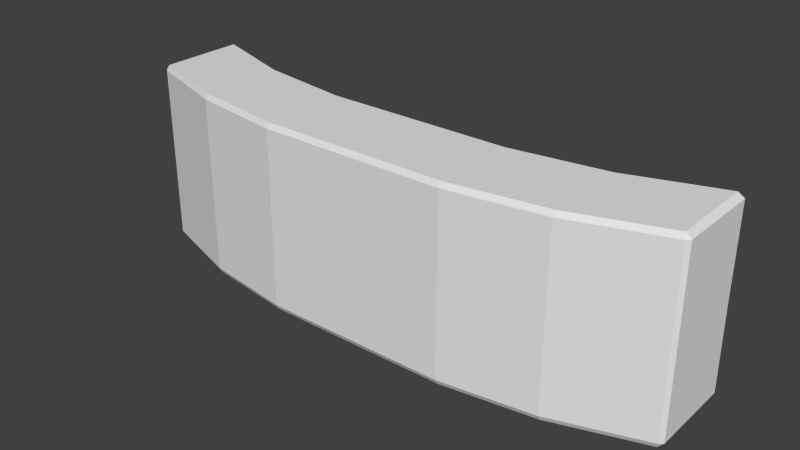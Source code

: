# Source: spotlight.blend  (saved by Blender 2.74.0; exported with 4.5.12 LTS)
import bpy
from mathutils import Matrix  # noqa: F401  (used for matrix-valued properties, if any)

bpy.ops.wm.read_factory_settings(use_empty=True)
scene = bpy.context.scene
scene.name = 'Scene'

# ---- collections
col_collection_1 = bpy.data.collections.new('Collection 1'); scene.collection.children.link(col_collection_1)

# ---- world
world_world = bpy.data.worlds.new('World'); scene.world = world_world
world_world.color = (0.05088, 0.05088, 0.05088)
world_world.use_sun_shadow = False
world_world.sun_shadow_jitter_overblur = 0.0
world_world.cycles.sampling_method = 'MANUAL'
world_world.cycles.sample_map_resolution = 256

# ---- meshes
me_cube = bpy.data.meshes.new('Cube')
me_cube.from_pydata([(2.001, 0.2823, -1.0), (2.001, -0.7177, 0.0), (2.001, 0.2823, 1.0), (1.0, -1.0, -1.0), (1.0, -1.0, 1.0), (1.0, 1.0, -1.0), (1.0, 1.0, 1.0), (2.001, 1.282, 1.0), (2.001, 1.282, -1.0), (2.001, -0.7177, 1.0), (1.0, 0.0, 1.0), (1.0, -1.0, 0.0), (1.0, 0.0, -1.0), (3.002, 0.9224, 0.0), (2.001, -0.7177, -1.0), (3.002, 0.9224, -1.0), (3.002, -0.07763, 0.0), (3.002, 0.9224, 1.0), (3.002, 1.9, 0.0), (3.002, 1.922, 1.0), (3.002, 1.922, -1.0), (3.002, -0.07763, 1.0), (3.002, -0.07763, -1.0), (2.853, 1.627, 0.9007), (1.951, 1.05, 0.9007), (1.05, 0.7962, 0.0), (1.951, 1.05, 0.0), (0.149, 0.7962, 0.9007), (1.05, 0.7962, 0.9007), (1.05, 0.7962, -0.9007), (0.149, 0.7962, -0.9007), (1.951, 1.05, -0.9007), (0.149, 0.7962, 0.0), (2.853, 1.627, 0.0), (2.853, 1.627, -0.9007), (-2.001, 0.2823, -1.0), (-2.001, -0.7177, 0.0), (-2.001, 0.2823, 1.0), (-1.0, -1.0, -1.0), (-1.0, -1.0, 1.0), (-1.0, 1.0, -1.0), (-1.0, 1.0, 1.0), (-2.001, 1.282, 1.0), (-2.001, 1.282, -1.0), (-2.001, -0.7177, 1.0), (0.0, 1.0, 1.0), (0.0, 1.0, -1.0), (-1.0, 0.0, 1.0), (-1.0, -1.0, 0.0), (-1.0, 0.0, -1.0), (0.0, -1.0, 1.0), (0.0, -1.0, -1.0), (0.0, 0.0, 1.0), (0.0, 0.0, -1.0), (0.0, -1.0, 0.0), (-3.002, 0.9224, 0.0), (0.0, 1.0, 0.0), (-2.001, -0.7177, -1.0), (-3.002, 0.9224, -1.0), (-3.002, -0.07763, 0.0), (-3.002, 0.9224, 1.0), (-3.002, 1.9, 0.0), (-3.002, 1.922, 1.0), (-3.002, 1.922, -1.0), (-3.002, -0.07763, 1.0), (-3.002, -0.07763, -1.0), (-2.853, 1.627, 0.9007), (-1.951, 1.05, 0.9007), (-1.05, 0.7962, 0.0), (-1.951, 1.05, 0.0), (-0.149, 0.7962, 0.9007), (-1.05, 0.7962, 0.9007), (-1.05, 0.7962, -0.9007), (-0.149, 0.7962, -0.9007), (-1.951, 1.05, -0.9007), (-0.149, 0.7962, 0.0), (-2.853, 1.627, 0.0), (-2.853, 1.627, -0.9007)], [], [(6, 10, 2, 7), (20, 8, 31, 34), (18, 20, 34, 33), (17, 21, 16, 13), (53, 46, 5, 12), (5, 46, 30, 29), (11, 3, 14, 1), (4, 10, 52, 50), (10, 6, 45, 52), (51, 53, 12, 3), (13, 16, 22, 15), (14, 0, 15, 22), (11, 54, 51, 3), (4, 50, 54, 11), (7, 19, 23, 24), (10, 4, 9, 2), (12, 5, 8, 0), (4, 11, 1, 9), (3, 12, 0, 14), (7, 2, 17, 19), (45, 6, 28, 27), (19, 17, 13, 18), (18, 13, 15, 20), (9, 1, 16, 21), (0, 8, 20, 15), (2, 9, 21, 17), (1, 14, 22, 16), (56, 45, 27, 32), (32, 25, 29, 30), (29, 25, 26, 31), (31, 26, 33, 34), (25, 28, 24, 26), (27, 28, 25, 32), (26, 24, 23, 33), (19, 18, 33, 23), (46, 56, 32, 30), (8, 5, 29, 31), (6, 7, 24, 28), (41, 42, 37, 47), (63, 77, 74, 43), (61, 76, 77, 63), (60, 55, 59, 64), (53, 49, 40, 46), (40, 72, 73, 46), (48, 36, 57, 38), (39, 50, 52, 47), (47, 52, 45, 41), (51, 38, 49, 53), (55, 58, 65, 59), (57, 65, 58, 35), (48, 38, 51, 54), (39, 48, 54, 50), (42, 67, 66, 62), (47, 37, 44, 39), (49, 35, 43, 40), (39, 44, 36, 48), (38, 57, 35, 49), (42, 62, 60, 37), (45, 70, 71, 41), (62, 61, 55, 60), (61, 63, 58, 55), (44, 64, 59, 36), (35, 58, 63, 43), (37, 60, 64, 44), (36, 59, 65, 57), (56, 75, 70, 45), (75, 73, 72, 68), (72, 74, 69, 68), (74, 77, 76, 69), (68, 69, 67, 71), (70, 75, 68, 71), (69, 76, 66, 67), (62, 66, 76, 61), (46, 73, 75, 56), (43, 74, 72, 40), (41, 71, 67, 42)])
_uv = me_cube.uv_layers.new(name='UVMap')
_uv.uv.foreach_set('vector', [0.6106, 0.3181, 0.4705, 0.3608, 0.467, 0.2095, 0.6071, 0.1668, 0.3758, 0.5427, 0.3292, 0.7095, 0.2966, 0.7263, 0.3386, 0.5761, 0.4083, 0.6883, 0.4092, 0.8339, 0.3758, 0.8195, 0.3758, 0.6883, 1.768e-08, 0.6883, 0.0, 0.5427, 0.1483, 0.5427, 0.1483, 0.6883, 0.1867, 0.04275, 0.3268, 0.08549, 0.2838, 0.2247, 0.1436, 0.1819, 0.3328, 0.8608, 0.3758, 1.0, 0.3386, 0.988, 0.2998, 0.8626, 0.802, 0.3173, 0.6536, 0.3173, 0.6536, 0.166, 0.802, 0.166, 0.3303, 0.4036, 0.4705, 0.3608, 0.5135, 0.5, 0.3734, 0.5427, 0.4705, 0.3608, 0.6106, 0.3181, 0.6536, 0.4573, 0.5135, 0.5, 0.04657, 0.0, 0.1867, 0.04275, 0.1436, 0.1819, 0.003517, 0.1392, 0.1483, 0.6883, 0.1483, 0.5427, 0.2966, 0.5427, 0.2966, 0.6883, 0.0, 0.2905, 0.1401, 0.3332, 0.1867, 0.5, 0.04657, 0.4573, 0.802, 0.3173, 0.802, 0.4572, 0.6536, 0.4572, 0.6536, 0.3173, 0.9503, 0.3173, 0.9503, 0.4572, 0.802, 0.4572, 0.802, 0.3173, 0.9534, 0.7477, 1.0, 0.9144, 0.9628, 0.8811, 0.9208, 0.7308, 0.4705, 0.3608, 0.3303, 0.4036, 0.3268, 0.2523, 0.467, 0.2095, 0.1436, 0.1819, 0.2838, 0.2247, 0.2803, 0.376, 0.1401, 0.3332, 0.9503, 0.3173, 0.802, 0.3173, 0.802, 0.166, 0.9503, 0.166, 0.003517, 0.1392, 0.1436, 0.1819, 0.1401, 0.3332, 0.0, 0.2905, 0.6071, 0.1668, 0.467, 0.2095, 0.5135, 0.04275, 0.6536, 0.0, 1.0, 0.4572, 0.957, 0.5964, 0.924, 0.5946, 0.9628, 0.4692, 2.652e-08, 0.8339, 1.768e-08, 0.6883, 0.1483, 0.6883, 0.1483, 0.8307, 0.1483, 0.8307, 0.1483, 0.6883, 0.2966, 0.6883, 0.2966, 0.8339, 0.9503, 0.166, 0.802, 0.166, 0.802, 0.0, 0.9503, 0.0, 0.1401, 0.3332, 0.2803, 0.376, 0.3268, 0.5427, 0.1867, 0.5, 0.467, 0.2095, 0.3268, 0.2523, 0.3734, 0.08549, 0.5135, 0.04275, 0.802, 0.166, 0.6536, 0.166, 0.6536, 3.471e-08, 0.802, 0.0, 0.4092, 0.6883, 0.4092, 0.5427, 0.4394, 0.5572, 0.4394, 0.6883, 0.7872, 0.869, 0.7872, 0.743, 0.9208, 0.743, 0.9208, 0.869, 0.9208, 0.743, 0.7872, 0.743, 0.7872, 0.6067, 0.9208, 0.6067, 0.9208, 0.6067, 0.7872, 0.6067, 0.7872, 0.4572, 0.9208, 0.4572, 0.7872, 0.743, 0.6536, 0.743, 0.6536, 0.6067, 0.7872, 0.6067, 0.6536, 0.869, 0.6536, 0.743, 0.7872, 0.743, 0.7872, 0.869, 0.7872, 0.6067, 0.6536, 0.6067, 0.6536, 0.4572, 0.7872, 0.4572, 0.4092, 0.5427, 0.4083, 0.6883, 0.3758, 0.6883, 0.3758, 0.5572, 0.4092, 0.8339, 0.4092, 0.6883, 0.4394, 0.6883, 0.4394, 0.8195, 0.3292, 0.7095, 0.3328, 0.8608, 0.2998, 0.8626, 0.2966, 0.7263, 0.957, 0.5964, 0.9534, 0.7477, 0.9208, 0.7308, 0.924, 0.5946, 0.6106, 0.3181, 0.6071, 0.1668, 0.467, 0.2095, 0.4705, 0.3608, 0.3758, 0.5427, 0.3386, 0.5761, 0.2966, 0.7263, 0.3292, 0.7095, 0.4083, 0.6883, 0.3758, 0.6883, 0.3758, 0.8195, 0.4092, 0.8339, 1.768e-08, 0.6883, 0.1483, 0.6883, 0.1483, 0.5427, 0.0, 0.5427, 0.1867, 0.04275, 0.1436, 0.1819, 0.2838, 0.2247, 0.3268, 0.08549, 0.3328, 0.8608, 0.2998, 0.8626, 0.3386, 0.988, 0.3758, 1.0, 0.802, 0.3173, 0.802, 0.166, 0.6536, 0.166, 0.6536, 0.3173, 0.3303, 0.4036, 0.3734, 0.5427, 0.5135, 0.5, 0.4705, 0.3608, 0.4705, 0.3608, 0.5135, 0.5, 0.6536, 0.4573, 0.6106, 0.3181, 0.04657, 0.0, 0.003517, 0.1392, 0.1436, 0.1819, 0.1867, 0.04275, 0.1483, 0.6883, 0.2966, 0.6883, 0.2966, 0.5427, 0.1483, 0.5427, 0.0, 0.2905, 0.04657, 0.4573, 0.1867, 0.5, 0.1401, 0.3332, 0.802, 0.3173, 0.6536, 0.3173, 0.6536, 0.4572, 0.802, 0.4572, 0.9503, 0.3173, 0.802, 0.3173, 0.802, 0.4572, 0.9503, 0.4572, 0.9534, 0.7477, 0.9208, 0.7308, 0.9628, 0.8811, 1.0, 0.9144, 0.4705, 0.3608, 0.467, 0.2095, 0.3268, 0.2523, 0.3303, 0.4036, 0.1436, 0.1819, 0.1401, 0.3332, 0.2803, 0.376, 0.2838, 0.2247, 0.9503, 0.3173, 0.9503, 0.166, 0.802, 0.166, 0.802, 0.3173, 0.003517, 0.1392, 0.0, 0.2905, 0.1401, 0.3332, 0.1436, 0.1819, 0.6071, 0.1668, 0.6536, 0.0, 0.5135, 0.04275, 0.467, 0.2095, 1.0, 0.4572, 0.9628, 0.4692, 0.924, 0.5946, 0.957, 0.5964, 2.652e-08, 0.8339, 0.1483, 0.8307, 0.1483, 0.6883, 1.768e-08, 0.6883, 0.1483, 0.8307, 0.2966, 0.8339, 0.2966, 0.6883, 0.1483, 0.6883, 0.9503, 0.166, 0.9503, 0.0, 0.802, 0.0, 0.802, 0.166, 0.1401, 0.3332, 0.1867, 0.5, 0.3268, 0.5427, 0.2803, 0.376, 0.467, 0.2095, 0.5135, 0.04275, 0.3734, 0.08549, 0.3268, 0.2523, 0.802, 0.166, 0.802, 0.0, 0.6536, 3.471e-08, 0.6536, 0.166, 0.4092, 0.6883, 0.4394, 0.6883, 0.4394, 0.5572, 0.4092, 0.5427, 0.7872, 0.869, 0.9208, 0.869, 0.9208, 0.743, 0.7872, 0.743, 0.9208, 0.743, 0.9208, 0.6067, 0.7872, 0.6067, 0.7872, 0.743, 0.9208, 0.6067, 0.9208, 0.4572, 0.7872, 0.4572, 0.7872, 0.6067, 0.7872, 0.743, 0.7872, 0.6067, 0.6536, 0.6067, 0.6536, 0.743, 0.6536, 0.869, 0.7872, 0.869, 0.7872, 0.743, 0.6536, 0.743, 0.7872, 0.6067, 0.7872, 0.4572, 0.6536, 0.4572, 0.6536, 0.6067, 0.4092, 0.5427, 0.3758, 0.5572, 0.3758, 0.6883, 0.4083, 0.6883, 0.4092, 0.8339, 0.4394, 0.8195, 0.4394, 0.6883, 0.4092, 0.6883, 0.3292, 0.7095, 0.2966, 0.7263, 0.2998, 0.8626, 0.3328, 0.8608, 0.957, 0.5964, 0.924, 0.5946, 0.9208, 0.7308, 0.9534, 0.7477])
me_cube.use_remesh_preserve_volume = False
me_cube.use_remesh_preserve_attributes = False
me_cube.use_mirror_vertex_groups = False
me_cube.update()

# ---- objects
ob_cube = bpy.data.objects.new('Cube', me_cube)

# ---- transforms, parenting, visibility, modifiers, constraints
ob_cube.location = (0.0, 0.0, 0.0)
ob_cube.scale = (0.9992, 0.5133, 1.0)
ob_cube.lineart.crease_threshold = 0.0
_m = ob_cube.modifiers.new('Bevel', 'BEVEL')
_m.offset_type = 'WIDTH'
_m.spread = 0.0

# ---- collection membership
col_collection_1.objects.link(ob_cube)

# ---- scene / render settings (as saved in the file)
scene.frame_start = 1; scene.frame_end = 250; scene.frame_set(0)
scene.render.engine = 'BLENDER_EEVEE_NEXT'
scene.render.resolution_percentage = 50
scene.render.dither_intensity = 0.0
scene.cycles.use_denoising = False
scene.cycles.samples = 10
scene.cycles.sampling_pattern = 'TABULATED_SOBOL'
scene.cycles.light_sampling_threshold = 0.0
scene.cycles.use_adaptive_sampling = False
scene.cycles.use_light_tree = False
scene.cycles.blur_glossy = 0.0
scene.cycles.pixel_filter_type = 'GAUSSIAN'
scene.cycles.sample_clamp_indirect = 0.0
scene.view_settings.view_transform = 'Standard'
bpy.context.view_layer.update()

# ---- added for rendering (the .blend has no active camera and no usable light): camera, sun
cam_auto = bpy.data.cameras.new('AutoCamera')
cam_auto.lens = 50.0
cam_auto.sensor_width = 36.0
cam_auto.clip_end = 1000.0
ob_auto_camera = bpy.data.objects.new('AutoCamera', cam_auto)
scene.collection.objects.link(ob_auto_camera)
ob_auto_camera.location = (5.99802, -6.99916, 4.79841)
ob_auto_camera.rotation_euler = (1.09748, -7.21219e-08, 0.694738)
scene.camera = ob_auto_camera
light_auto_sun = bpy.data.lights.new('AutoSun', 'SUN')
light_auto_sun.energy = 3.0
light_auto_sun.angle = 0.0523599
ob_auto_sun = bpy.data.objects.new('AutoSun', light_auto_sun)
scene.collection.objects.link(ob_auto_sun)
ob_auto_sun.rotation_euler = (0.872665, 0.174533, 0.523599)
bpy.context.view_layer.update()
